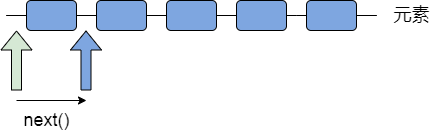

The diagram above was exported from draw.io. Its source (the exported page's mxGraphModel, read from the mxfile embedded in the PNG):
<mxGraphModel dx="868" dy="482" grid="1" gridSize="10" guides="1" tooltips="1" connect="1" arrows="1" fold="1" page="1" pageScale="1" pageWidth="827" pageHeight="1169" math="0" shadow="0">
  <root>
    <mxCell id="0" />
    <mxCell id="1" parent="0" />
    <mxCell id="RaEy9duML6NLLccyjK66-1" value="" style="edgeStyle=orthogonalEdgeStyle;rounded=0;orthogonalLoop=1;jettySize=auto;html=1;endArrow=none;endFill=0;" edge="1" parent="1" source="C8K8cY5nv1pI29jALX82-3">
      <mxGeometry relative="1" as="geometry">
        <mxPoint x="490" y="155" as="targetPoint" />
      </mxGeometry>
    </mxCell>
    <mxCell id="C8K8cY5nv1pI29jALX82-3" value="" style="rounded=1;whiteSpace=wrap;html=1;strokeWidth=1;fillColor=#7EA6E0;" parent="1" vertex="1">
      <mxGeometry x="420" y="140" width="50" height="30" as="geometry" />
    </mxCell>
    <mxCell id="C8K8cY5nv1pI29jALX82-4" value="" style="rounded=1;whiteSpace=wrap;html=1;strokeWidth=1;fillColor=#7EA6E0;" parent="1" vertex="1">
      <mxGeometry x="350" y="140" width="50" height="30" as="geometry" />
    </mxCell>
    <mxCell id="C8K8cY5nv1pI29jALX82-22" value="" style="edgeStyle=orthogonalEdgeStyle;rounded=0;orthogonalLoop=1;jettySize=auto;html=1;endArrow=none;endFill=0;" parent="1" source="C8K8cY5nv1pI29jALX82-5" target="C8K8cY5nv1pI29jALX82-7" edge="1">
      <mxGeometry relative="1" as="geometry" />
    </mxCell>
    <mxCell id="C8K8cY5nv1pI29jALX82-21" value="" style="edgeStyle=orthogonalEdgeStyle;rounded=0;orthogonalLoop=1;jettySize=auto;html=1;endArrow=none;endFill=0;" parent="1" source="C8K8cY5nv1pI29jALX82-6" target="C8K8cY5nv1pI29jALX82-7" edge="1">
      <mxGeometry relative="1" as="geometry" />
    </mxCell>
    <mxCell id="C8K8cY5nv1pI29jALX82-6" value="" style="rounded=1;whiteSpace=wrap;html=1;strokeWidth=1;fillColor=#7EA6E0;" parent="1" vertex="1">
      <mxGeometry x="210" y="140" width="50" height="30" as="geometry" />
    </mxCell>
    <mxCell id="C8K8cY5nv1pI29jALX82-18" value="" style="edgeStyle=orthogonalEdgeStyle;rounded=0;orthogonalLoop=1;jettySize=auto;html=1;endArrow=none;endFill=0;" parent="1" source="C8K8cY5nv1pI29jALX82-7" target="C8K8cY5nv1pI29jALX82-4" edge="1">
      <mxGeometry relative="1" as="geometry" />
    </mxCell>
    <mxCell id="C8K8cY5nv1pI29jALX82-7" value="" style="rounded=1;whiteSpace=wrap;html=1;strokeWidth=1;fillColor=#7EA6E0;" parent="1" vertex="1">
      <mxGeometry x="280" y="140" width="50" height="30" as="geometry" />
    </mxCell>
    <mxCell id="C8K8cY5nv1pI29jALX82-8" value="" style="endArrow=none;html=1;rounded=0;" parent="1" edge="1">
      <mxGeometry width="50" height="50" relative="1" as="geometry">
        <mxPoint x="400" y="155" as="sourcePoint" />
        <mxPoint x="410" y="155" as="targetPoint" />
        <Array as="points">
          <mxPoint x="410" y="155" />
          <mxPoint x="420" y="155" />
        </Array>
      </mxGeometry>
    </mxCell>
    <mxCell id="C8K8cY5nv1pI29jALX82-23" value="" style="shape=flexArrow;endArrow=classic;html=1;rounded=0;fillColor=#D5E8D4;" parent="1" edge="1">
      <mxGeometry width="50" height="50" relative="1" as="geometry">
        <mxPoint x="130" y="230" as="sourcePoint" />
        <mxPoint x="130" y="170" as="targetPoint" />
      </mxGeometry>
    </mxCell>
    <mxCell id="C8K8cY5nv1pI29jALX82-24" value="" style="shape=flexArrow;endArrow=classic;html=1;rounded=0;fillColor=#7EA6E0;" parent="1" edge="1">
      <mxGeometry width="50" height="50" relative="1" as="geometry">
        <mxPoint x="199.5" y="230" as="sourcePoint" />
        <mxPoint x="199.5" y="170" as="targetPoint" />
      </mxGeometry>
    </mxCell>
    <mxCell id="C8K8cY5nv1pI29jALX82-25" value="" style="endArrow=classic;html=1;rounded=0;fillColor=#7EA6E0;" parent="1" edge="1">
      <mxGeometry width="50" height="50" relative="1" as="geometry">
        <mxPoint x="130" y="240" as="sourcePoint" />
        <mxPoint x="200" y="240" as="targetPoint" />
      </mxGeometry>
    </mxCell>
    <mxCell id="C8K8cY5nv1pI29jALX82-26" value="next()" style="text;html=1;align=center;verticalAlign=middle;resizable=0;points=[];autosize=1;strokeColor=none;fillColor=none;fontSize=18;" parent="1" vertex="1">
      <mxGeometry x="130" y="245" width="60" height="30" as="geometry" />
    </mxCell>
    <mxCell id="C8K8cY5nv1pI29jALX82-27" value="元素" style="text;html=1;align=center;verticalAlign=middle;resizable=0;points=[];autosize=1;strokeColor=none;fillColor=none;fontSize=18;" parent="1" vertex="1">
      <mxGeometry x="500" y="140" width="50" height="30" as="geometry" />
    </mxCell>
    <mxCell id="RaEy9duML6NLLccyjK66-3" value="" style="edgeStyle=orthogonalEdgeStyle;rounded=0;orthogonalLoop=1;jettySize=auto;html=1;endArrow=none;endFill=0;" edge="1" parent="1" source="C8K8cY5nv1pI29jALX82-5">
      <mxGeometry relative="1" as="geometry">
        <mxPoint x="120" y="155" as="targetPoint" />
      </mxGeometry>
    </mxCell>
    <mxCell id="C8K8cY5nv1pI29jALX82-5" value="" style="rounded=1;whiteSpace=wrap;html=1;strokeWidth=1;fillColor=#7EA6E0;" parent="1" vertex="1">
      <mxGeometry x="140" y="140" width="50" height="30" as="geometry" />
    </mxCell>
  </root>
</mxGraphModel>